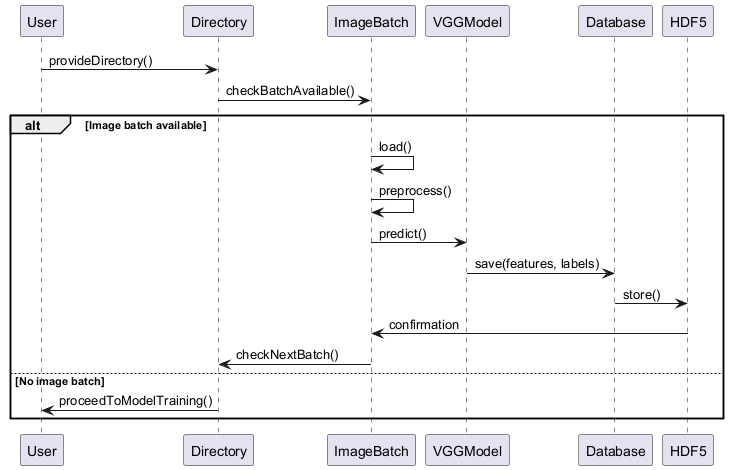

The diagram above was rendered by PlantUML. Its source (embedded in the PNG):
@startuml
participant User
participant Directory
participant ImageBatch
participant VGGModel
participant Database
participant HDF5

User -> Directory : provideDirectory()
Directory -> ImageBatch : checkBatchAvailable()

alt Image batch available
  ImageBatch -> ImageBatch : load()
  ImageBatch -> ImageBatch : preprocess()
  ImageBatch -> VGGModel : predict()
  VGGModel -> Database : save(features, labels)
  Database -> HDF5 : store()
  HDF5 -> ImageBatch : confirmation
  ImageBatch -> Directory : checkNextBatch()
else No image batch
  Directory -> User : proceedToModelTraining()
end
@enduml